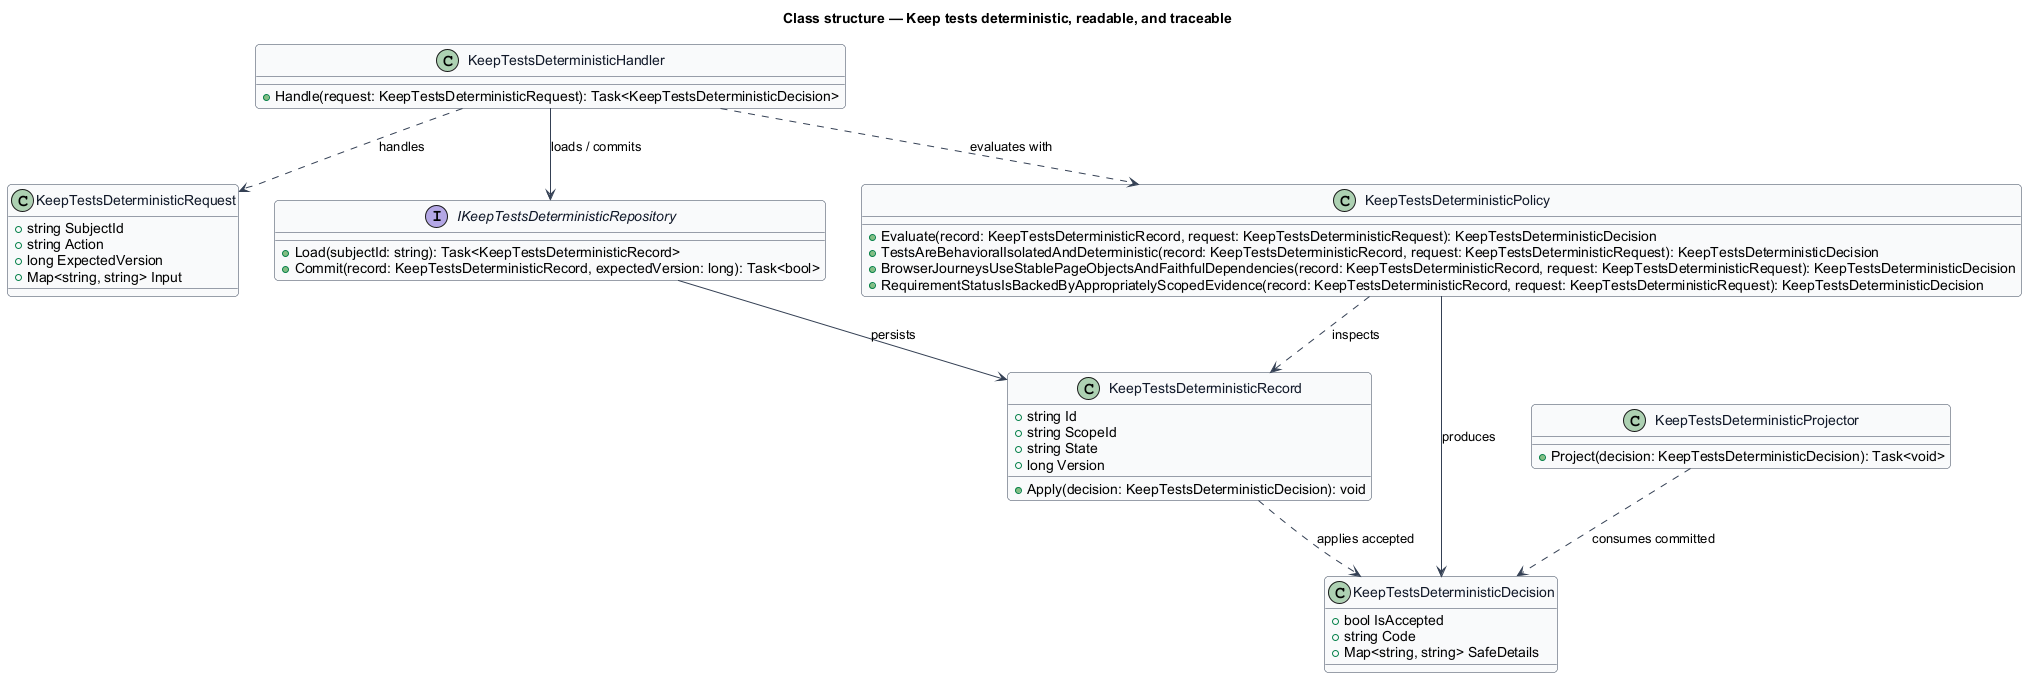

The diagram above was rendered by PlantUML. Its source (embedded in the PNG):
@startuml
skinparam backgroundColor #FFFFFF
skinparam shadowing false
skinparam roundcorner 8
skinparam defaultFontName Arial
skinparam ArrowColor #344054
skinparam class {
  BorderColor #344054
  FontColor #101828
  BackgroundColor #F9FAFB
}
title Class structure — Keep tests deterministic, readable, and traceable

class KeepTestsDeterministicRequest {
  +string SubjectId
  +string Action
  +long ExpectedVersion
  +Map<string, string> Input
}

class KeepTestsDeterministicDecision {
  +bool IsAccepted
  +string Code
  +Map<string, string> SafeDetails
}

class KeepTestsDeterministicRecord {
  +string Id
  +string ScopeId
  +string State
  +long Version
  +Apply(decision: KeepTestsDeterministicDecision): void
}

interface IKeepTestsDeterministicRepository {
  +Load(subjectId: string): Task<KeepTestsDeterministicRecord>
  +Commit(record: KeepTestsDeterministicRecord, expectedVersion: long): Task<bool>
}

class KeepTestsDeterministicPolicy {
  +Evaluate(record: KeepTestsDeterministicRecord, request: KeepTestsDeterministicRequest): KeepTestsDeterministicDecision
  +TestsAreBehavioralIsolatedAndDeterministic(record: KeepTestsDeterministicRecord, request: KeepTestsDeterministicRequest): KeepTestsDeterministicDecision
  +BrowserJourneysUseStablePageObjectsAndFaithfulDependencies(record: KeepTestsDeterministicRecord, request: KeepTestsDeterministicRequest): KeepTestsDeterministicDecision
  +RequirementStatusIsBackedByAppropriatelyScopedEvidence(record: KeepTestsDeterministicRecord, request: KeepTestsDeterministicRequest): KeepTestsDeterministicDecision
}

class KeepTestsDeterministicHandler {
  +Handle(request: KeepTestsDeterministicRequest): Task<KeepTestsDeterministicDecision>
}

class KeepTestsDeterministicProjector {
  +Project(decision: KeepTestsDeterministicDecision): Task<void>
}

KeepTestsDeterministicHandler ..> KeepTestsDeterministicRequest : handles
KeepTestsDeterministicHandler ..> KeepTestsDeterministicPolicy : evaluates with
KeepTestsDeterministicHandler --> IKeepTestsDeterministicRepository : loads / commits
IKeepTestsDeterministicRepository --> KeepTestsDeterministicRecord : persists
KeepTestsDeterministicPolicy ..> KeepTestsDeterministicRecord : inspects
KeepTestsDeterministicPolicy --> KeepTestsDeterministicDecision : produces
KeepTestsDeterministicRecord ..> KeepTestsDeterministicDecision : applies accepted
KeepTestsDeterministicProjector ..> KeepTestsDeterministicDecision : consumes committed
@enduml